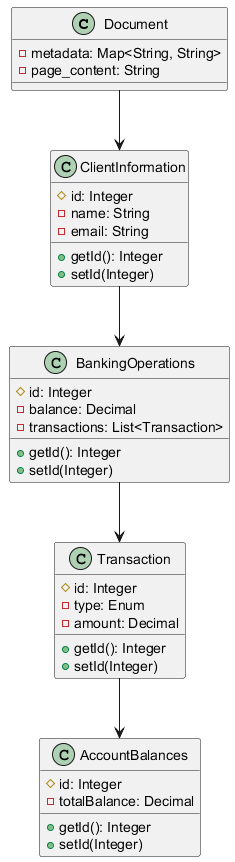

The diagram above was rendered by PlantUML. Its source (embedded in the PNG):
@startuml
class Document {
    - metadata: Map<String, String>
    - page_content: String
}

class ClientInformation {
    # id: Integer
    + getId(): Integer
    + setId(Integer)
    - name: String
    - email: String
}

class BankingOperations {
    # id: Integer
    + getId(): Integer
    + setId(Integer)
    - balance: Decimal
    - transactions: List<Transaction>
}

class Transaction {
    # id: Integer
    + getId(): Integer
    + setId(Integer)
    - type: Enum
    - amount: Decimal
}

class AccountBalances {
    # id: Integer
    + getId(): Integer
    + setId(Integer)
    - totalBalance: Decimal
}

Document --> ClientInformation
ClientInformation --> BankingOperations
BankingOperations --> Transaction
Transaction --> AccountBalances

@enduml